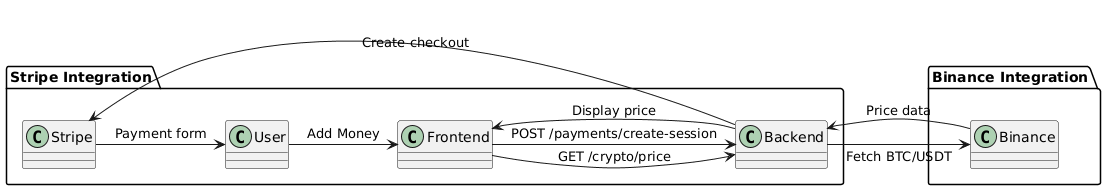

The diagram above was rendered by PlantUML. Its source (embedded in the PNG):
@startuml
package "Stripe Integration" {
  User -> Frontend: Add Money
  Frontend -> Backend: POST /payments/create-session
  Backend -> Stripe: Create checkout
  Stripe -> User: Payment form
}

package "Binance Integration" {
  Frontend -> Backend: GET /crypto/price
  Backend -> Binance: Fetch BTC/USDT
  Binance -> Backend: Price data
  Backend -> Frontend: Display price
}
@enduml